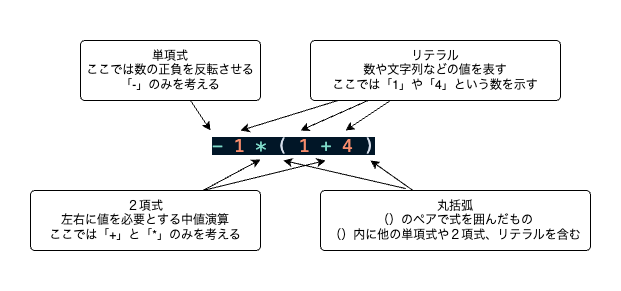

The diagram above was exported from draw.io. Its source (the exported page's mxGraphModel, read from the mxfile embedded in the PNG):
<mxGraphModel dx="1234" dy="696" grid="1" gridSize="10" guides="1" tooltips="1" connect="1" arrows="1" fold="1" page="1" pageScale="1" pageWidth="827" pageHeight="1169" math="0" shadow="0">
  <root>
    <mxCell id="0" />
    <mxCell id="1" parent="0" />
    <mxCell id="17" value="" style="rounded=0;whiteSpace=wrap;html=1;fontSize=12;strokeColor=none;" vertex="1" parent="1">
      <mxGeometry width="620" height="290" as="geometry" />
    </mxCell>
    <mxCell id="4" value="&lt;meta charset=&quot;utf-8&quot; style=&quot;font-size: 18px;&quot;&gt;&lt;div style=&quot;color: rgb(214, 222, 235); background-color: rgb(1, 22, 39); font-family: Menlo, Monaco, &amp;quot;Courier New&amp;quot;, monospace; font-weight: normal; font-size: 18px; line-height: 18px;&quot;&gt;&lt;div style=&quot;font-size: 18px;&quot;&gt;&lt;span style=&quot;color: rgb(127, 219, 202); font-size: 18px;&quot;&gt;-&lt;/span&gt;&lt;span style=&quot;color: rgb(214, 222, 235); font-size: 18px;&quot;&gt; &lt;/span&gt;&lt;span style=&quot;color: rgb(247, 140, 108); font-size: 18px;&quot;&gt;1&lt;/span&gt;&lt;span style=&quot;color: rgb(214, 222, 235); font-size: 18px;&quot;&gt; &lt;/span&gt;&lt;span style=&quot;color: rgb(127, 219, 202); font-size: 18px;&quot;&gt;*&lt;/span&gt;&lt;span style=&quot;color: rgb(214, 222, 235); font-size: 18px;&quot;&gt; ( &lt;/span&gt;&lt;span style=&quot;color: rgb(247, 140, 108); font-size: 18px;&quot;&gt;1&lt;/span&gt;&lt;span style=&quot;color: rgb(214, 222, 235); font-size: 18px;&quot;&gt; &lt;/span&gt;&lt;span style=&quot;color: rgb(127, 219, 202); font-size: 18px;&quot;&gt;+&lt;/span&gt;&lt;span style=&quot;color: rgb(214, 222, 235); font-size: 18px;&quot;&gt; &lt;/span&gt;&lt;span style=&quot;color: rgb(247, 140, 108); font-size: 18px;&quot;&gt;4&lt;/span&gt;&lt;span style=&quot;color: rgb(214, 222, 235); font-size: 18px;&quot;&gt; )&lt;/span&gt;&lt;/div&gt;&lt;/div&gt;" style="text;whiteSpace=wrap;html=1;fontSize=18;" vertex="1" parent="1">
      <mxGeometry x="210" y="130" width="180" height="40" as="geometry" />
    </mxCell>
    <mxCell id="9" style="edgeStyle=none;html=1;entryX=0;entryY=0;entryDx=0;entryDy=0;fontSize=12;" edge="1" parent="1" source="5" target="4">
      <mxGeometry relative="1" as="geometry" />
    </mxCell>
    <mxCell id="5" value="単項式&lt;br&gt;ここでは数の正負を反転させる「-」のみを考える" style="rounded=1;whiteSpace=wrap;html=1;fontSize=12;arcSize=7;" vertex="1" parent="1">
      <mxGeometry x="80" y="40" width="180" height="60" as="geometry" />
    </mxCell>
    <mxCell id="10" style="edgeStyle=none;html=1;entryX=0.167;entryY=0;entryDx=0;entryDy=0;entryPerimeter=0;fontSize=12;" edge="1" parent="1" source="6" target="4">
      <mxGeometry relative="1" as="geometry" />
    </mxCell>
    <mxCell id="11" style="edgeStyle=none;html=1;entryX=0.5;entryY=0;entryDx=0;entryDy=0;fontSize=12;" edge="1" parent="1" source="6" target="4">
      <mxGeometry relative="1" as="geometry" />
    </mxCell>
    <mxCell id="12" style="edgeStyle=none;html=1;fontSize=12;entryX=0.75;entryY=0;entryDx=0;entryDy=0;" edge="1" parent="1" source="6" target="4">
      <mxGeometry relative="1" as="geometry" />
    </mxCell>
    <mxCell id="6" value="リテラル&lt;br&gt;数や文字列などの値を表す&lt;br&gt;ここでは「1」や「4」という数を示す" style="rounded=1;whiteSpace=wrap;html=1;fontSize=12;arcSize=7;" vertex="1" parent="1">
      <mxGeometry x="310" y="40" width="250" height="60" as="geometry" />
    </mxCell>
    <mxCell id="13" style="edgeStyle=none;html=1;fontSize=12;exitX=0.75;exitY=0;exitDx=0;exitDy=0;" edge="1" parent="1" source="7">
      <mxGeometry relative="1" as="geometry">
        <mxPoint x="194.28571428571422" y="199" as="sourcePoint" />
        <mxPoint x="260" y="159" as="targetPoint" />
      </mxGeometry>
    </mxCell>
    <mxCell id="14" style="edgeStyle=none;html=1;entryX=0.667;entryY=0.75;entryDx=0;entryDy=0;entryPerimeter=0;fontSize=12;exitX=0.75;exitY=0;exitDx=0;exitDy=0;" edge="1" parent="1" source="7">
      <mxGeometry relative="1" as="geometry">
        <mxPoint x="232.52999999999997" y="190" as="sourcePoint" />
        <mxPoint x="325.05999999999995" y="160" as="targetPoint" />
      </mxGeometry>
    </mxCell>
    <mxCell id="7" value="２項式&lt;br&gt;左右に値を必要とする中値演算&lt;br&gt;ここでは「+」と「*」のみを考える" style="rounded=1;whiteSpace=wrap;html=1;fontSize=12;arcSize=7;" vertex="1" parent="1">
      <mxGeometry x="30" y="190" width="230" height="60" as="geometry" />
    </mxCell>
    <mxCell id="15" style="edgeStyle=none;html=1;entryX=0.444;entryY=0.75;entryDx=0;entryDy=0;entryPerimeter=0;fontSize=12;exitX=0.315;exitY=-0.033;exitDx=0;exitDy=0;exitPerimeter=0;" edge="1" parent="1" source="8">
      <mxGeometry relative="1" as="geometry">
        <mxPoint x="365.46000000000004" y="190" as="sourcePoint" />
        <mxPoint x="282.9200000000001" y="160" as="targetPoint" />
      </mxGeometry>
    </mxCell>
    <mxCell id="16" style="edgeStyle=none;html=1;entryX=0.889;entryY=0.75;entryDx=0;entryDy=0;entryPerimeter=0;fontSize=12;" edge="1" parent="1" source="8" target="4">
      <mxGeometry relative="1" as="geometry" />
    </mxCell>
    <mxCell id="8" value="丸括弧&lt;br&gt;（）のペアで式を囲んだもの&lt;br&gt;（）内に他の単項式や２項式、リテラルを含む" style="rounded=1;whiteSpace=wrap;html=1;fontSize=12;arcSize=7;" vertex="1" parent="1">
      <mxGeometry x="320" y="190" width="270" height="60" as="geometry" />
    </mxCell>
  </root>
</mxGraphModel>